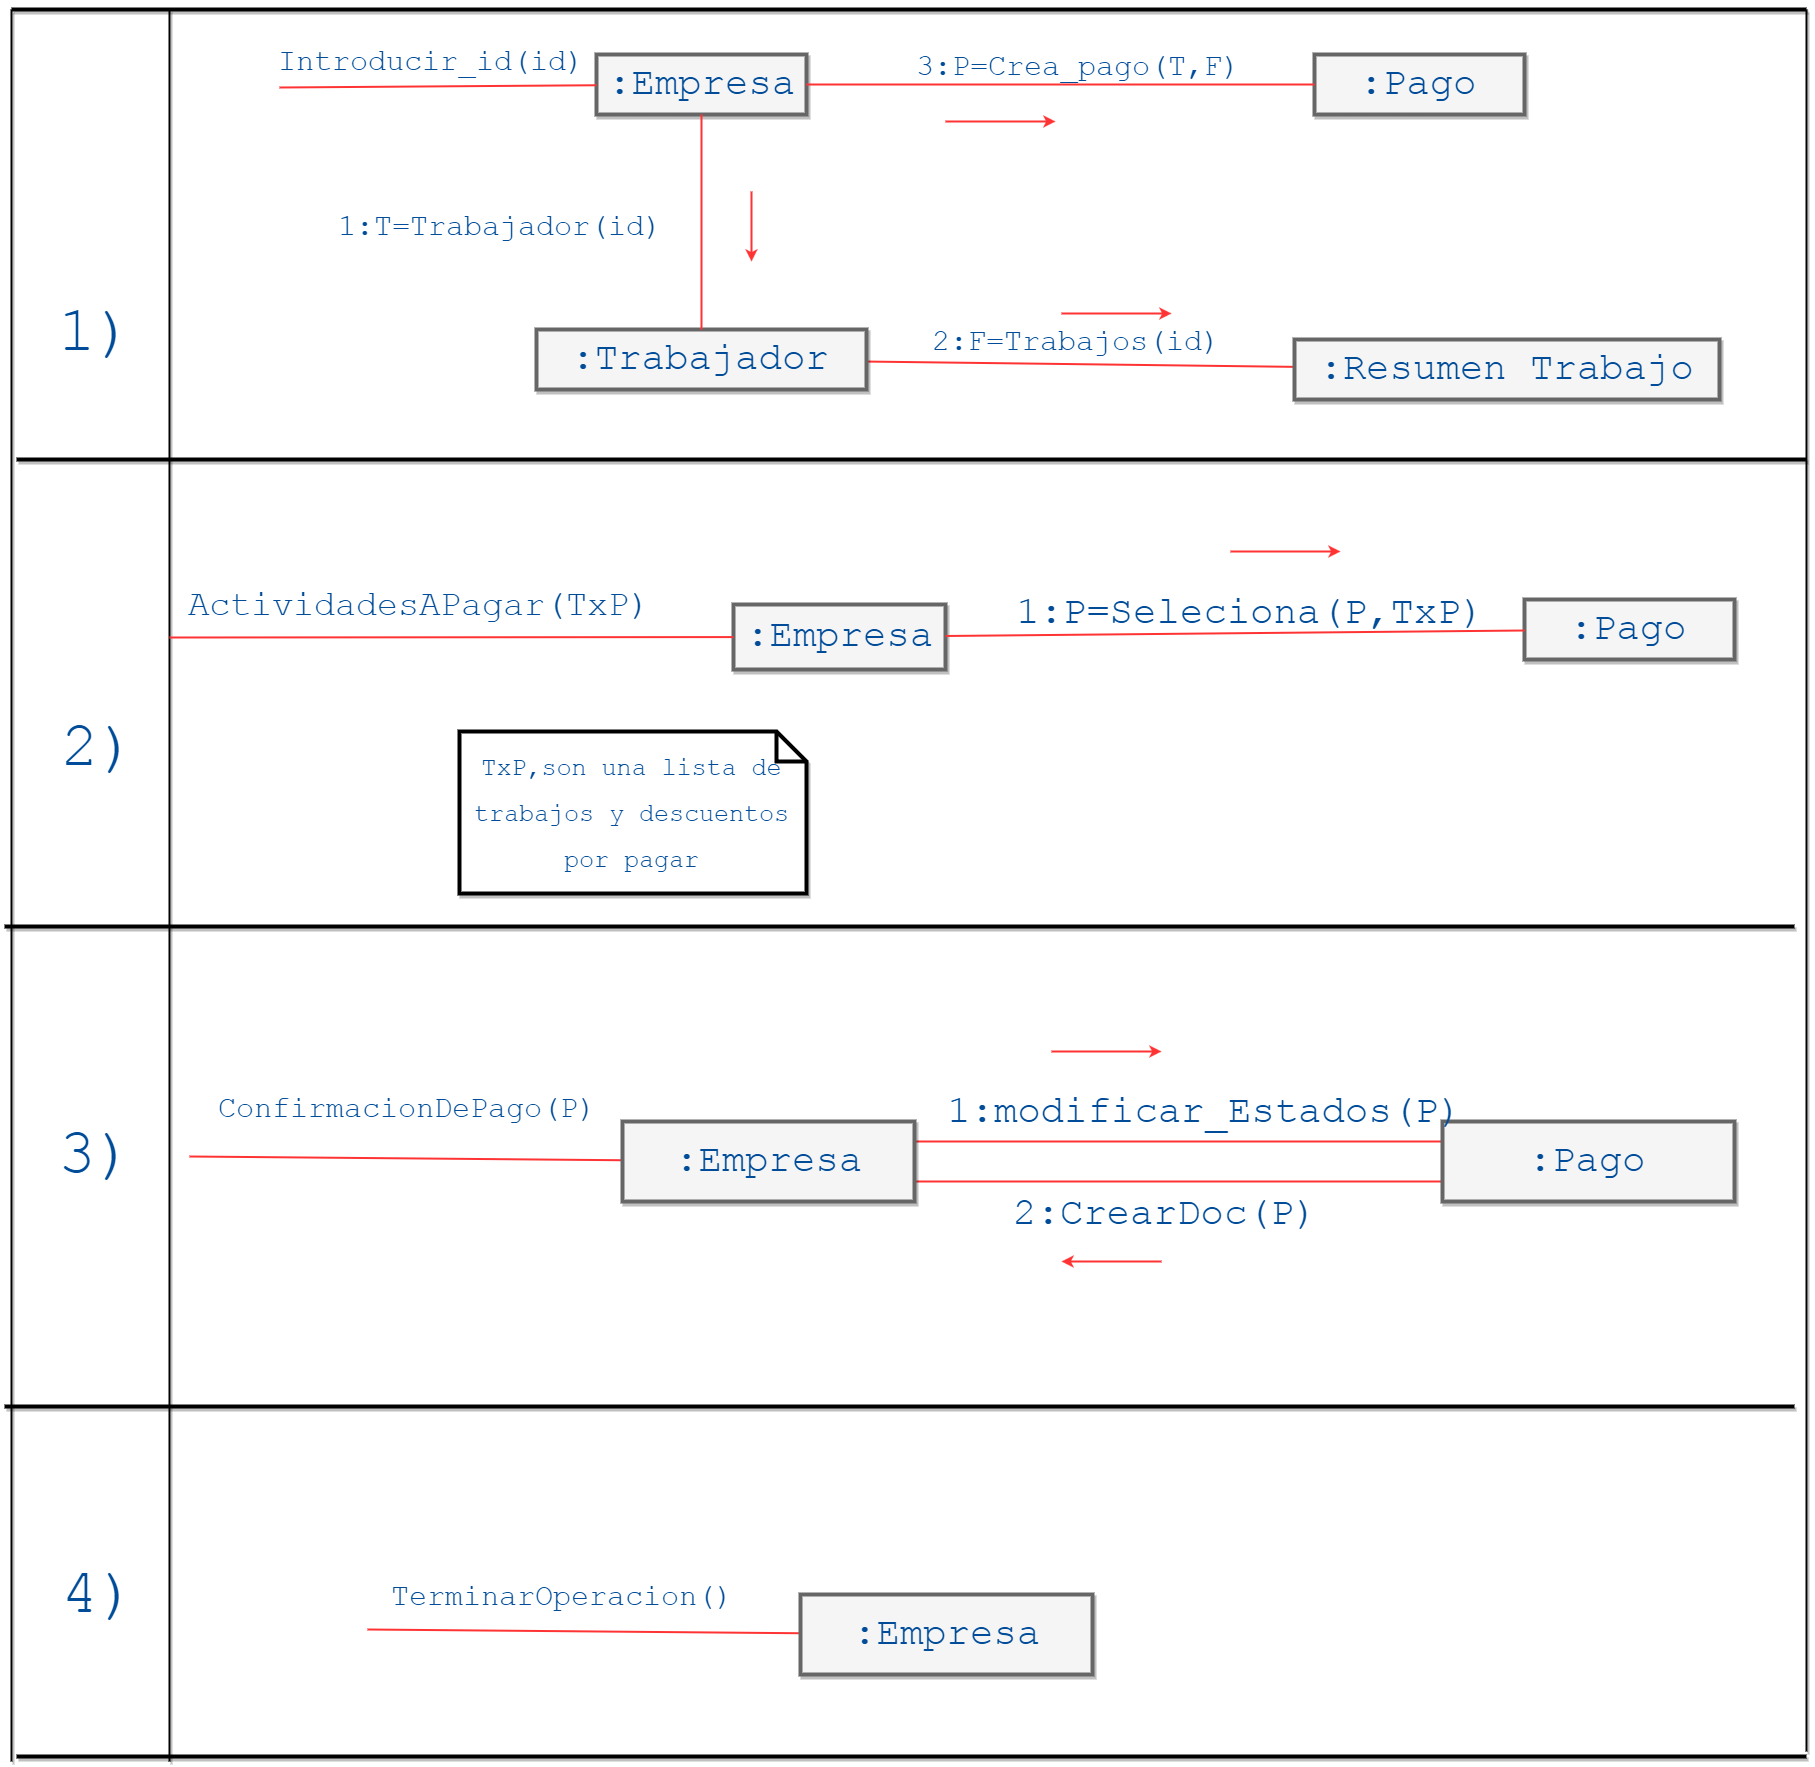

The diagram above was exported from draw.io. Its source (the exported page's mxGraphModel, read from the mxfile embedded in the PNG):
<mxGraphModel dx="2020" dy="1090" grid="1" gridSize="10" guides="1" tooltips="1" connect="1" arrows="1" fold="1" page="1" pageScale="1" pageWidth="850" pageHeight="1100" background="#ffffff" math="0" shadow="0">
  <root>
    <mxCell id="0" />
    <mxCell id="1" parent="0" />
    <mxCell id="325a407d645ca33d-2" value=":Empresa" style="whiteSpace=wrap;html=1;shadow=1;strokeColor=#666666;strokeWidth=4;fillColor=#f5f5f5;fontFamily=Courier New;fontSize=39;fontColor=#004C99;" vertex="1" parent="1">
      <mxGeometry x="1335" y="63" width="210" height="60" as="geometry" />
    </mxCell>
    <mxCell id="325a407d645ca33d-3" value="" style="edgeStyle=none;rounded=0;html=1;startArrow=none;startFill=0;startSize=9;endArrow=none;endFill=0;endSize=9;jettySize=auto;orthogonalLoop=1;strokeColor=#FF3333;strokeWidth=2;fontFamily=Courier New;fontSize=39;fontColor=#004C99;exitX=0.012;exitY=1.044;exitPerimeter=0;" edge="1" parent="1" source="325a407d645ca33d-4" target="325a407d645ca33d-2">
      <mxGeometry relative="1" as="geometry">
        <mxPoint x="895" y="92" as="sourcePoint" />
      </mxGeometry>
    </mxCell>
    <mxCell id="325a407d645ca33d-5" value=":Pago" style="whiteSpace=wrap;html=1;shadow=1;strokeColor=#666666;strokeWidth=4;fillColor=#f5f5f5;fontFamily=Courier New;fontSize=39;fontColor=#004C99;" vertex="1" parent="1">
      <mxGeometry x="2053" y="63" width="210" height="60" as="geometry" />
    </mxCell>
    <mxCell id="3c0cba6ef7faa0b6-2" value="" style="edgeStyle=none;rounded=0;html=1;startArrow=none;startFill=0;startSize=9;endArrow=none;endFill=0;endSize=9;jettySize=auto;orthogonalLoop=1;strokeColor=#FF3333;strokeWidth=2;fontFamily=Courier New;fontSize=39;fontColor=#004C99;" edge="1" parent="1" source="325a407d645ca33d-7" target="3c0cba6ef7faa0b6-1">
      <mxGeometry relative="1" as="geometry" />
    </mxCell>
    <mxCell id="325a407d645ca33d-7" value=":Trabajador" style="whiteSpace=wrap;html=1;shadow=1;strokeColor=#666666;strokeWidth=4;fillColor=#f5f5f5;fontFamily=Courier New;fontSize=39;fontColor=#004C99;" vertex="1" parent="1">
      <mxGeometry x="1275" y="338" width="330" height="60" as="geometry" />
    </mxCell>
    <mxCell id="3c0cba6ef7faa0b6-1" value=":Resumen Trabajo" style="whiteSpace=wrap;html=1;shadow=1;strokeColor=#666666;strokeWidth=4;fillColor=#f5f5f5;fontFamily=Courier New;fontSize=39;fontColor=#004C99;" vertex="1" parent="1">
      <mxGeometry x="2033" y="348" width="425" height="60" as="geometry" />
    </mxCell>
    <mxCell id="325a407d645ca33d-4" value="&lt;font style=&quot;font-size: 30px&quot;&gt;Introducir_id(id)&lt;/font&gt;" style="text;html=1;resizable=0;points=[];autosize=1;align=left;verticalAlign=top;spacingTop=-4;fontSize=39;fontFamily=Courier New;fontColor=#004C99;" vertex="1" parent="1">
      <mxGeometry x="1015" y="43" width="320" height="50" as="geometry" />
    </mxCell>
    <mxCell id="325a407d645ca33d-6" value="" style="edgeStyle=none;rounded=0;html=1;startArrow=none;startFill=0;startSize=9;endArrow=none;endFill=0;endSize=9;jettySize=auto;orthogonalLoop=1;strokeColor=#FF3333;strokeWidth=2;fontFamily=Courier New;fontSize=39;fontColor=#004C99;" edge="1" parent="1" source="325a407d645ca33d-2" target="325a407d645ca33d-5">
      <mxGeometry relative="1" as="geometry" />
    </mxCell>
    <mxCell id="325a407d645ca33d-8" value="" style="edgeStyle=none;rounded=0;html=1;startArrow=none;startFill=0;startSize=9;endArrow=none;endFill=0;endSize=9;jettySize=auto;orthogonalLoop=1;strokeColor=#FF3333;strokeWidth=2;fontFamily=Courier New;fontSize=39;fontColor=#004C99;" edge="1" parent="1" source="325a407d645ca33d-2" target="325a407d645ca33d-7">
      <mxGeometry relative="1" as="geometry" />
    </mxCell>
    <mxCell id="325a407d645ca33d-9" value="&lt;font style=&quot;font-size: 30px&quot;&gt;1:T=Trabajador(id)&lt;/font&gt;" style="text;html=1;resizable=0;points=[];autosize=1;align=left;verticalAlign=top;spacingTop=-4;fontSize=39;fontFamily=Courier New;fontColor=#004C99;" vertex="1" parent="1">
      <mxGeometry x="1075" y="208" width="340" height="50" as="geometry" />
    </mxCell>
    <mxCell id="325a407d645ca33d-11" value="&lt;font style=&quot;font-size: 30px&quot;&gt;3:P=Crea_pago(T,F)&lt;/font&gt;" style="text;html=1;resizable=0;points=[];autosize=1;align=left;verticalAlign=top;spacingTop=-4;fontSize=39;fontFamily=Courier New;fontColor=#004C99;" vertex="1" parent="1">
      <mxGeometry x="1653" y="48" width="340" height="50" as="geometry" />
    </mxCell>
    <mxCell id="325a407d645ca33d-15" value="" style="line;strokeWidth=4;html=1;perimeter=backbonePerimeter;points=[];outlineConnect=0;shadow=1;fillColor=#FFFF99;gradientColor=none;fontFamily=Courier New;fontSize=39;fontColor=#004C99;" vertex="1" parent="1">
      <mxGeometry x="755" y="463" width="1790" height="10" as="geometry" />
    </mxCell>
    <mxCell id="325a407d645ca33d-16" value="" style="line;strokeWidth=4;html=1;perimeter=backbonePerimeter;points=[];outlineConnect=0;shadow=1;fillColor=#FFFF99;gradientColor=none;fontFamily=Courier New;fontSize=39;fontColor=#004C99;" vertex="1" parent="1">
      <mxGeometry x="750" y="13" width="1795" height="10" as="geometry" />
    </mxCell>
    <mxCell id="325a407d645ca33d-29" style="edgeStyle=none;rounded=0;html=1;startArrow=none;startFill=0;startSize=9;endArrow=none;endFill=0;endSize=9;jettySize=auto;orthogonalLoop=1;strokeColor=#FF3333;strokeWidth=2;fontFamily=Courier New;fontSize=39;fontColor=#004C99;" edge="1" parent="1" source="325a407d645ca33d-30">
      <mxGeometry x="928" y="1165" as="geometry">
        <mxPoint x="928" y="1165" as="targetPoint" />
      </mxGeometry>
    </mxCell>
    <mxCell id="3c0cba6ef7faa0b6-5" value="" style="edgeStyle=none;rounded=0;html=1;startArrow=none;startFill=0;startSize=9;endArrow=none;endFill=0;endSize=9;jettySize=auto;orthogonalLoop=1;strokeColor=#FF3333;strokeWidth=2;fontFamily=Courier New;fontSize=39;fontColor=#004C99;exitX=1;exitY=0.25;entryX=0;entryY=0.25;" edge="1" parent="1" source="325a407d645ca33d-30" target="3c0cba6ef7faa0b6-4">
      <mxGeometry relative="1" as="geometry" />
    </mxCell>
    <mxCell id="3c0cba6ef7faa0b6-6" style="edgeStyle=none;rounded=0;html=1;startArrow=none;startFill=0;startSize=9;endArrow=none;endFill=0;endSize=9;jettySize=auto;orthogonalLoop=1;strokeColor=#FF3333;strokeWidth=2;fontFamily=Courier New;fontSize=39;fontColor=#004C99;exitX=1;exitY=0.75;entryX=0;entryY=0.75;" edge="1" parent="1" source="325a407d645ca33d-30" target="3c0cba6ef7faa0b6-4">
      <mxGeometry relative="1" as="geometry" />
    </mxCell>
    <mxCell id="325a407d645ca33d-30" value=":Empresa" style="whiteSpace=wrap;html=1;shadow=1;strokeColor=#666666;strokeWidth=4;fillColor=#f5f5f5;fontFamily=Courier New;fontSize=39;fontColor=#004C99;" vertex="1" parent="1">
      <mxGeometry x="1361" y="1130" width="292" height="80" as="geometry" />
    </mxCell>
    <mxCell id="3c0cba6ef7faa0b6-4" value=":Pago" style="whiteSpace=wrap;html=1;shadow=1;strokeColor=#666666;strokeWidth=4;fillColor=#f5f5f5;fontFamily=Courier New;fontSize=39;fontColor=#004C99;" vertex="1" parent="1">
      <mxGeometry x="2181" y="1130" width="292" height="80" as="geometry" />
    </mxCell>
    <mxCell id="246e965c11e69669-21" style="edgeStyle=none;rounded=0;html=1;startArrow=none;startFill=0;startSize=9;endArrow=none;endFill=0;endSize=9;jettySize=auto;orthogonalLoop=1;strokeColor=#FF3333;strokeWidth=2;fontFamily=Courier New;fontSize=39;fontColor=#004C99;" edge="1" parent="1" source="246e965c11e69669-23">
      <mxGeometry x="1106" y="1638" as="geometry">
        <mxPoint x="1106" y="1638" as="targetPoint" />
      </mxGeometry>
    </mxCell>
    <mxCell id="246e965c11e69669-23" value=":Empresa" style="whiteSpace=wrap;html=1;shadow=1;strokeColor=#666666;strokeWidth=4;fillColor=#f5f5f5;fontFamily=Courier New;fontSize=39;fontColor=#004C99;" vertex="1" parent="1">
      <mxGeometry x="1539" y="1603" width="292" height="80" as="geometry" />
    </mxCell>
    <mxCell id="246e965c11e69669-24" value="&lt;font style=&quot;font-size: 30px&quot;&gt;TerminarOperacion()&lt;/font&gt;" style="text;html=1;resizable=0;points=[];autosize=1;align=left;verticalAlign=top;spacingTop=-4;fontSize=39;fontFamily=Courier New;fontColor=#004C99;" vertex="1" parent="1">
      <mxGeometry x="1128" y="1578" width="360" height="50" as="geometry" />
    </mxCell>
    <mxCell id="246e965c11e69669-26" value="" style="line;strokeWidth=2;direction=south;html=1;shadow=1;fillColor=#FFFF99;gradientColor=none;fontFamily=Courier New;fontSize=39;fontColor=#004C99;" vertex="1" parent="1">
      <mxGeometry x="903" y="18" width="10" height="1752" as="geometry" />
    </mxCell>
    <mxCell id="246e965c11e69669-28" value="" style="line;strokeWidth=2;direction=south;html=1;shadow=1;fillColor=#FFFF99;gradientColor=none;fontFamily=Courier New;fontSize=39;fontColor=#004C99;" vertex="1" parent="1">
      <mxGeometry x="745" y="18" width="10" height="1752" as="geometry" />
    </mxCell>
    <mxCell id="246e965c11e69669-30" value="&lt;span style=&quot;color: rgb(0 , 76 , 153) ; font-family: &amp;#34;courier new&amp;#34; ; font-size: 63px ; font-style: normal ; font-weight: normal ; letter-spacing: normal ; text-align: left ; text-indent: 0px ; text-transform: none ; white-space: nowrap ; word-spacing: 0px ; display: inline ; float: none&quot;&gt;1)&lt;/span&gt;" style="text;html=1;fontSize=39;fontFamily=Courier New;fontColor=#004C99;labelBackgroundColor=none;" vertex="1" parent="1">
      <mxGeometry x="795" y="298" width="100" height="70" as="geometry" />
    </mxCell>
    <mxCell id="246e965c11e69669-37" value="" style="line;strokeWidth=2;direction=south;html=1;shadow=1;fillColor=#FFFF99;gradientColor=none;fontFamily=Courier New;fontSize=39;fontColor=#004C99;" vertex="1" parent="1">
      <mxGeometry x="2540" y="18" width="10" height="1742" as="geometry" />
    </mxCell>
    <mxCell id="12946bf3ec6d7171-1" style="edgeStyle=none;rounded=0;html=1;exitX=0;exitY=0.5;entryX=0;entryY=0.5;startArrow=none;startFill=0;startSize=9;endArrow=none;endFill=0;endSize=9;jettySize=auto;orthogonalLoop=1;strokeColor=#FF3333;strokeWidth=2;fontFamily=Courier New;fontSize=39;fontColor=#004C99;" edge="1" parent="1" source="246e965c11e69669-30" target="246e965c11e69669-30">
      <mxGeometry relative="1" as="geometry" />
    </mxCell>
    <mxCell id="4ce035dd7e580beb-29" value=":Empresa" style="whiteSpace=wrap;html=1;shadow=1;strokeColor=#666666;strokeWidth=4;fillColor=#f5f5f5;fontFamily=Courier New;fontSize=39;fontColor=#004C99;" vertex="1" parent="1">
      <mxGeometry x="1472" y="613" width="212" height="65" as="geometry" />
    </mxCell>
    <mxCell id="4ce035dd7e580beb-30" value="" style="edgeStyle=none;rounded=0;html=1;startArrow=none;startFill=0;startSize=9;endArrow=none;endFill=0;endSize=9;jettySize=auto;orthogonalLoop=1;strokeColor=#FF3333;strokeWidth=2;fontFamily=Courier New;fontSize=39;fontColor=#004C99;exitX=0.266;exitY=0.463;exitPerimeter=0;" edge="1" parent="1" target="4ce035dd7e580beb-29">
      <mxGeometry x="1017" y="643.7482185273161" as="geometry">
        <mxPoint x="908" y="646" as="sourcePoint" />
      </mxGeometry>
    </mxCell>
    <mxCell id="4ce035dd7e580beb-31" value=":Pago" style="whiteSpace=wrap;html=1;shadow=1;strokeColor=#666666;strokeWidth=4;fillColor=#f5f5f5;fontFamily=Courier New;fontSize=39;fontColor=#004C99;" vertex="1" parent="1">
      <mxGeometry x="2263" y="608" width="210" height="60" as="geometry" />
    </mxCell>
    <mxCell id="4ce035dd7e580beb-33" value="&lt;span&gt;&lt;font style=&quot;font-size: 35px&quot;&gt;ActividadesAPagar(TxP)&lt;/font&gt;&lt;/span&gt;&lt;br&gt;" style="text;html=1;resizable=0;points=[];autosize=1;align=left;verticalAlign=top;spacingTop=-4;fontSize=39;fontFamily=Courier New;fontColor=#004C99;" vertex="1" parent="1">
      <mxGeometry x="925" y="588" width="480" height="50" as="geometry" />
    </mxCell>
    <mxCell id="4ce035dd7e580beb-34" value="" style="edgeStyle=none;rounded=0;html=1;startArrow=none;startFill=0;startSize=9;endArrow=none;endFill=0;endSize=9;jettySize=auto;orthogonalLoop=1;strokeColor=#FF3333;strokeWidth=2;fontFamily=Courier New;fontSize=39;fontColor=#004C99;" edge="1" parent="1" source="4ce035dd7e580beb-29" target="4ce035dd7e580beb-31">
      <mxGeometry x="1543" y="643" as="geometry" />
    </mxCell>
    <mxCell id="4ce035dd7e580beb-39" value="" style="line;strokeWidth=4;html=1;perimeter=backbonePerimeter;points=[];outlineConnect=0;shadow=1;fillColor=#FFFF99;gradientColor=none;fontFamily=Courier New;fontSize=39;fontColor=#004C99;" vertex="1" parent="1">
      <mxGeometry x="743" y="930" width="1790" height="10" as="geometry" />
    </mxCell>
    <mxCell id="4ce035dd7e580beb-42" style="edgeStyle=none;rounded=0;html=1;exitX=0;exitY=0.5;entryX=0;entryY=0.5;startArrow=none;startFill=0;startSize=9;endArrow=none;endFill=0;endSize=9;jettySize=auto;orthogonalLoop=1;strokeColor=#FF3333;strokeWidth=2;fontFamily=Courier New;fontSize=39;fontColor=#004C99;" edge="1" parent="1">
      <mxGeometry x="793" y="792" as="geometry">
        <mxPoint x="795" y="792" as="sourcePoint" />
        <mxPoint x="795" y="792" as="targetPoint" />
      </mxGeometry>
    </mxCell>
    <mxCell id="4ce035dd7e580beb-46" value="&lt;span style=&quot;color: rgb(0 , 76 , 153) ; font-family: &amp;#34;courier new&amp;#34; ; font-size: 63px ; font-style: normal ; font-weight: normal ; letter-spacing: normal ; text-align: left ; text-indent: 0px ; text-transform: none ; white-space: nowrap ; word-spacing: 0px ; display: inline ; float: none&quot;&gt;2)&lt;/span&gt;" style="text;html=1;fontSize=39;fontFamily=Courier New;fontColor=#004C99;labelBackgroundColor=none;" vertex="1" parent="1">
      <mxGeometry x="798" y="713" width="100" height="70" as="geometry" />
    </mxCell>
    <mxCell id="4ce035dd7e580beb-48" value="&lt;span style=&quot;color: rgb(0 , 76 , 153) ; font-family: &amp;#34;courier new&amp;#34; ; font-size: 63px ; font-style: normal ; font-weight: normal ; letter-spacing: normal ; text-align: left ; text-indent: 0px ; text-transform: none ; white-space: nowrap ; word-spacing: 0px ; display: inline ; float: none&quot;&gt;3)&lt;/span&gt;" style="text;html=1;fontSize=39;fontFamily=Courier New;fontColor=#004C99;labelBackgroundColor=none;" vertex="1" parent="1">
      <mxGeometry x="795" y="1120" width="100" height="70" as="geometry" />
    </mxCell>
    <mxCell id="4ce035dd7e580beb-50" value="&lt;font style=&quot;font-size: 30px&quot;&gt;ConfirmacionDePago(P)&lt;/font&gt;" style="text;html=1;resizable=0;points=[];autosize=1;align=left;verticalAlign=top;spacingTop=-4;fontSize=39;fontFamily=Courier New;fontColor=#004C99;" vertex="1" parent="1">
      <mxGeometry x="955" y="1090" width="390" height="50" as="geometry" />
    </mxCell>
    <mxCell id="4ce035dd7e580beb-58" value="1:modificar_Estados(P)" style="text;html=1;resizable=0;points=[];autosize=1;align=left;verticalAlign=top;spacingTop=-4;fontSize=39;fontFamily=Courier New;fontColor=#004C99;rotation=0;" vertex="1" parent="1">
      <mxGeometry x="1684" y="1095" width="530" height="50" as="geometry" />
    </mxCell>
    <mxCell id="4ce035dd7e580beb-63" value="" style="line;strokeWidth=4;html=1;perimeter=backbonePerimeter;points=[];outlineConnect=0;shadow=1;fillColor=#FFFF99;gradientColor=none;fontFamily=Courier New;fontSize=39;fontColor=#004C99;" vertex="1" parent="1">
      <mxGeometry x="743" y="1410" width="1790" height="10" as="geometry" />
    </mxCell>
    <mxCell id="4ce035dd7e580beb-64" value="&lt;span style=&quot;color: rgb(0 , 76 , 153) ; font-family: &amp;#34;courier new&amp;#34; ; font-size: 63px ; font-style: normal ; font-weight: normal ; letter-spacing: normal ; text-align: left ; text-indent: 0px ; text-transform: none ; white-space: nowrap ; word-spacing: 0px ; display: inline ; float: none&quot;&gt;4)&lt;/span&gt;" style="text;html=1;fontSize=39;fontFamily=Courier New;fontColor=#004C99;labelBackgroundColor=none;" vertex="1" parent="1">
      <mxGeometry x="798" y="1560" width="100" height="70" as="geometry" />
    </mxCell>
    <mxCell id="4ce035dd7e580beb-65" value="" style="line;strokeWidth=4;html=1;perimeter=backbonePerimeter;points=[];outlineConnect=0;shadow=1;fillColor=#FFFF99;gradientColor=none;fontFamily=Courier New;fontSize=39;fontColor=#004C99;" vertex="1" parent="1">
      <mxGeometry x="755" y="1760" width="1790" height="10" as="geometry" />
    </mxCell>
    <mxCell id="4ce035dd7e580beb-69" value="2:CrearDoc(P)" style="text;html=1;resizable=0;points=[];autosize=1;align=left;verticalAlign=top;spacingTop=-4;fontSize=39;fontFamily=Courier New;fontColor=#004C99;rotation=0;" vertex="1" parent="1">
      <mxGeometry x="1750" y="1197" width="320" height="50" as="geometry" />
    </mxCell>
    <mxCell id="3c0cba6ef7faa0b6-3" value="&lt;font style=&quot;font-size: 30px&quot;&gt;2:F=Trabajos(id)&lt;/font&gt;" style="text;html=1;resizable=0;points=[];autosize=1;align=left;verticalAlign=top;spacingTop=-4;fontSize=39;fontFamily=Courier New;fontColor=#004C99;" vertex="1" parent="1">
      <mxGeometry x="1669" y="323" width="300" height="50" as="geometry" />
    </mxCell>
    <mxCell id="3c0cba6ef7faa0b6-7" value="1:P=Seleciona(P,TxP)" style="text;html=1;resizable=0;points=[];autosize=1;align=left;verticalAlign=top;spacingTop=-4;fontSize=39;fontFamily=Courier New;fontColor=#004C99;" vertex="1" parent="1">
      <mxGeometry x="1753" y="596" width="480" height="50" as="geometry" />
    </mxCell>
    <mxCell id="3c0cba6ef7faa0b6-9" value="&lt;font style=&quot;font-size: 25px&quot;&gt;TxP,son una lista de trabajos y descuentos por pagar&lt;/font&gt;" style="shape=note;whiteSpace=wrap;html=1;shadow=1;labelBackgroundColor=none;strokeColor=#000000;strokeWidth=4;fillColor=#ffffff;fontFamily=Courier New;fontSize=39;fontColor=#004C99;" vertex="1" parent="1">
      <mxGeometry x="1198" y="740" width="347" height="162" as="geometry" />
    </mxCell>
    <mxCell id="3c0cba6ef7faa0b6-11" value="" style="endArrow=classic;html=1;strokeColor=#FF3333;strokeWidth=2;fontFamily=Courier New;fontSize=39;fontColor=#004C99;" edge="1" parent="1">
      <mxGeometry width="50" height="50" relative="1" as="geometry">
        <mxPoint x="1490" y="200" as="sourcePoint" />
        <mxPoint x="1490" y="270" as="targetPoint" />
      </mxGeometry>
    </mxCell>
    <mxCell id="3c0cba6ef7faa0b6-12" value="" style="endArrow=classic;html=1;strokeColor=#FF3333;strokeWidth=2;fontFamily=Courier New;fontSize=39;fontColor=#004C99;" edge="1" parent="1">
      <mxGeometry x="1550" y="322" width="50" height="50" as="geometry">
        <mxPoint x="1800" y="322" as="sourcePoint" />
        <mxPoint x="1910" y="322" as="targetPoint" />
      </mxGeometry>
    </mxCell>
    <mxCell id="3c0cba6ef7faa0b6-13" value="" style="endArrow=classic;html=1;strokeColor=#FF3333;strokeWidth=2;fontFamily=Courier New;fontSize=39;fontColor=#004C99;" edge="1" parent="1">
      <mxGeometry x="1434" y="130" width="50" height="50" as="geometry">
        <mxPoint x="1684" y="130" as="sourcePoint" />
        <mxPoint x="1794" y="130" as="targetPoint" />
      </mxGeometry>
    </mxCell>
    <mxCell id="3c0cba6ef7faa0b6-14" value="" style="endArrow=classic;html=1;strokeColor=#FF3333;strokeWidth=2;fontFamily=Courier New;fontSize=39;fontColor=#004C99;" edge="1" parent="1">
      <mxGeometry x="1719" y="560" width="50" height="50" as="geometry">
        <mxPoint x="1969" y="560" as="sourcePoint" />
        <mxPoint x="2079" y="560" as="targetPoint" />
      </mxGeometry>
    </mxCell>
    <mxCell id="3c0cba6ef7faa0b6-15" value="" style="endArrow=classic;html=1;strokeColor=#FF3333;strokeWidth=2;fontFamily=Courier New;fontSize=39;fontColor=#004C99;" edge="1" parent="1">
      <mxGeometry x="1540" y="1060" width="50" height="50" as="geometry">
        <mxPoint x="1790" y="1060" as="sourcePoint" />
        <mxPoint x="1900" y="1060" as="targetPoint" />
      </mxGeometry>
    </mxCell>
    <mxCell id="3c0cba6ef7faa0b6-16" value="" style="endArrow=classic;html=1;strokeColor=#FF3333;strokeWidth=2;fontFamily=Courier New;fontSize=39;fontColor=#004C99;" edge="1" parent="1">
      <mxGeometry x="1650" y="1270" width="50" height="50" as="geometry">
        <mxPoint x="1900" y="1270" as="sourcePoint" />
        <mxPoint x="1800" y="1270" as="targetPoint" />
      </mxGeometry>
    </mxCell>
  </root>
</mxGraphModel>